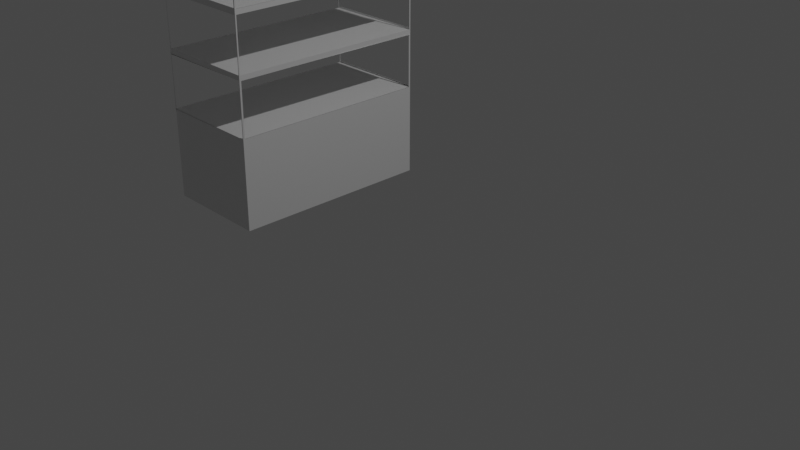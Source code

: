 # Source: vitrine.blend  (saved by Blender 2.93.21; exported with 4.5.12 LTS)
import bpy
from mathutils import Matrix  # noqa: F401  (used for matrix-valued properties, if any)

bpy.ops.wm.read_factory_settings(use_empty=True)
scene = bpy.context.scene
scene.name = 'Scene'

# ---- collections
col_collection = bpy.data.collections.new('Collection'); scene.collection.children.link(col_collection)

# ---- materials (node trees are filled in below, after node groups)
mat_material = bpy.data.materials.new('Material')
mat_material.alpha_threshold = 0.0
mat_material.use_transparent_shadow = False
mat_material.line_color = (0.0, 0.0, 0.0, 1.0)

# ---- material node trees
mat_material.use_nodes = True; mat_material.node_tree.nodes.clear()
_N = mat_material.node_tree.nodes; _L = mat_material.node_tree.links
n0 = _N.new('ShaderNodeOutputMaterial'); n0.name = 'Material Output'; n0.location = (300, 300)
n1 = _N.new('ShaderNodeBsdfPrincipled'); n1.name = 'Principled BSDF'; n1.location = (10, 300)
n1.distribution = 'GGX'
n1.subsurface_method = 'BURLEY'
n1.inputs[2].default_value = 0.4
n1.inputs[3].default_value = 1.45
n1.inputs[27].default_value = (0.0, 0.0, 0.0, 1.0)
n1.inputs[28].default_value = 1.0
_L.new(n1.outputs[0], n0.inputs[0])
n0.is_active_output = True

# ---- world
world_world = bpy.data.worlds.new('World'); scene.world = world_world
world_world.use_nodes = True; world_world.node_tree.nodes.clear()
_N = world_world.node_tree.nodes; _L = world_world.node_tree.links
n0 = _N.new('ShaderNodeOutputWorld'); n0.name = 'World Output'; n0.location = (300, 300)
n1 = _N.new('ShaderNodeBackground'); n1.name = 'Background'; n1.location = (10, 300)
n1.inputs[0].default_value = (0.05088, 0.05088, 0.05088, 1.0)
_L.new(n1.outputs[0], n0.inputs[0])
n0.is_active_output = True
world_world.color = (0.05088, 0.05088, 0.05088)
world_world.use_sun_shadow = False
world_world.sun_shadow_jitter_overblur = 0.0

# ---- cameras
cam_camera = bpy.data.cameras.new('Camera')
cam_camera.clip_end = 100.0
cam_camera.ortho_scale = 7.314

# ---- lights
light_light = bpy.data.lights.new('Light', 'POINT')
light_light.transmission_factor = 0.0
light_light.energy = 1000.0
light_light.shadow_soft_size = 0.1
light_light.shadow_maximum_resolution = 0.006
light_light.use_absolute_resolution = True

# ---- meshes
me_cube = bpy.data.meshes.new('Cube')
me_cube.from_pydata([(1.0, 1.0, 1.0), (1.0, 1.0, -1.0), (1.0, -1.0, 1.0), (1.0, -1.0, -1.0), (-1.0, 1.0, 1.0), (-1.0, 1.0, -1.0), (-1.0, -1.0, 1.0), (-1.0, -1.0, -1.0), (1.0, 0.9825, -0.4597), (-1.0, -1.003, -0.4585), (0.9844, -1.0, -0.4616), (-1.0, 0.9944, -0.4585), (-1.0, -0.9993, 0.8866), (1.0, 0.9827, 0.8868), (0.9826, -1.0, 0.8868), (-1.0, 0.9998, 0.8866), (1.0, 0.9827, 0.6009), (0.9826, -1.0, 0.601), (-1.0, 1.002, 0.6012), (-1.0, -0.9993, 0.6012), (0.9777, 1.0, 0.245), (1.0, -0.9817, 0.241), (-1.0, 0.9895, 0.2415), (-1.0, -0.9961, 0.2415), (1.0, 0.9875, -0.1082), (0.9862, -1.0, -0.1069), (-1.0, 0.9984, -0.1093), (-1.0, -0.9933, -0.1093), (-1.0, -0.9968, 0.5648), (-0.9826, -1.0, 0.8868), (-0.9829, 1.0, 0.8871), (-1.0, 0.9976, 0.5648), (-1.0, -0.9974, 0.2113), (-0.9826, -1.0, 0.601), (-0.9829, 1.0, 0.6007), (-1.0, 0.9886, 0.2113), (-1.0, -1.001, -0.1394), (-0.9777, -1.0, 0.245), (-0.9777, 1.0, 0.245), (-1.0, 0.9962, -0.1394), (-0.978, 1.0, -0.09871), (-0.9735, 1.0, -0.4507), (-0.9844, -1.0, -0.4616), (-0.9862, -1.0, -0.1069), (1.011, 0.9962, -0.1394), (1.001, 0.9944, -0.4585), (1.001, -1.005, -0.4585), (0.9969, -0.9983, -0.1363), (0.9971, -0.9996, -0.1093), (0.9998, -0.9974, 0.2113), (0.9998, 0.9886, 0.2113), (0.9971, 0.9984, -0.1093), (1.003, -0.9961, 0.2415), (0.9992, -0.9968, 0.5648), (0.9992, 0.9976, 0.5648), (1.003, 0.9895, 0.2415), (1.001, -0.9993, 0.6012), (1.001, -0.9993, 0.8866), (1.001, 0.9998, 0.8866), (1.0, 1.002, 0.6012), (-0.9777, -1.0, 0.5613), (-1.0, -1.0, 0.9041), (1.0, -0.9827, 0.8868), (1.0, -0.9827, 0.6009), (0.9829, 1.0, 0.8871), (1.0, -1.0, 0.9041), (0.9829, 1.0, 0.6007), (1.0, -0.9817, 0.5653), (-1.0, 1.0, 0.9041), (1.0, 1.0, 0.9041), (0.9777, 1.0, 0.5613), (-0.9777, 1.0, 0.5613), (-1.0, 1.0, 0.5836), (1.0, 0.9817, 0.5653), (1.0, 0.9817, 0.241), (-0.978, 1.0, 0.2007), (1.0, 1.0, 0.5836), (0.9777, -1.0, 0.5613), (1.0, 0.9875, 0.2102), (0.9777, -1.0, 0.245), (-0.9862, -1.0, 0.2089), (-1.0, -1.0, 0.5836), (1.0, -1.0, 0.5836), (0.9862, -1.0, 0.2089), (-0.9844, -1.0, -0.1363), (-1.0, -1.0, 0.2227), (1.0, -0.9875, 0.2102), (1.0, -0.9875, -0.1082), (0.978, 1.0, 0.2007), (1.0, -1.0, 0.2227), (0.978, 1.0, -0.09871), (0.9844, -1.0, -0.1363), (-1.0, 1.0, 0.2227), (1.0, 1.0, 0.2227), (1.0, 0.9825, -0.1382), (-0.9735, 1.0, -0.1472), (1.0, -0.9825, -0.1382), (1.0, -0.9825, -0.4597), (-1.0, -1.0, -0.4772), (-1.0, -1.0, -0.1207), (0.9735, 1.0, -0.1472), (0.9735, 1.0, -0.4507), (1.0, -1.0, -0.1207), (1.0, -1.0, -0.4772), (1.0, 1.0, -0.1207), (1.0, 1.0, -0.4772), (-1.0, 1.0, -0.1207), (-1.0, 1.0, -0.4772)], [], [(0, 4, 6, 2), (65, 2, 6, 61), (61, 6, 4, 68), (5, 1, 3, 7), (69, 0, 2, 65), (68, 4, 0, 69), (5, 107, 105, 1), (1, 105, 103, 3), (7, 98, 107, 5), (3, 103, 98, 7), (22, 23, 52, 55), (36, 39, 44, 47), (12, 19, 81, 61), (15, 12, 61, 68), (18, 15, 68, 72), (19, 18, 72, 81), (28, 23, 85, 81), (31, 28, 81, 72), (22, 31, 72, 92), (23, 22, 92, 85), (32, 27, 99, 85), (35, 32, 85, 92), (26, 35, 92, 106), (27, 26, 106, 99), (11, 39, 106, 107), (9, 11, 107, 98), (36, 9, 98, 99), (39, 36, 99, 106), (11, 9, 46, 45), (26, 27, 48, 51), (32, 35, 50, 49), (28, 31, 54, 53), (18, 19, 56, 59), (12, 15, 58, 57), (33, 29, 61, 81), (29, 14, 65, 61), (14, 17, 82, 65), (17, 33, 81, 82), (62, 13, 69, 65), (13, 16, 76, 69), (63, 62, 65, 82), (16, 63, 82, 76), (64, 30, 68, 69), (66, 64, 69, 76), (30, 34, 72, 68), (34, 66, 76, 72), (70, 71, 72, 76), (20, 70, 76, 93), (71, 38, 92, 72), (38, 20, 93, 92), (67, 73, 76, 82), (73, 74, 93, 76), (21, 67, 82, 89), (74, 21, 89, 93), (37, 60, 81, 85), (60, 77, 82, 81), (77, 79, 89, 82), (79, 37, 85, 89), (43, 80, 85, 99), (80, 83, 89, 85), (83, 25, 102, 89), (25, 43, 99, 102), (86, 78, 93, 89), (78, 24, 104, 93), (87, 86, 89, 102), (24, 87, 102, 104), (88, 75, 92, 93), (90, 88, 93, 104), (75, 40, 106, 92), (40, 90, 104, 106), (91, 10, 103, 102), (10, 42, 98, 103), (42, 84, 99, 98), (84, 91, 102, 99), (94, 8, 105, 104), (97, 96, 102, 103), (8, 97, 103, 105), (96, 94, 104, 102), (101, 100, 104, 105), (95, 41, 107, 106), (41, 101, 105, 107), (100, 95, 106, 104), (24, 78, 88, 90), (26, 40, 75, 35), (32, 80, 43, 27), (25, 83, 86, 87), (20, 74, 73, 70), (22, 38, 71, 31), (21, 79, 77, 67), (16, 13, 64, 66), (17, 14, 62, 63), (36, 84, 42, 9), (10, 91, 96, 97), (8, 94, 100, 101), (11, 41, 95, 39)])
_uv = me_cube.uv_layers.new(name='UVMap')
_uv.uv.foreach_set('vector', [0.625, 0.5, 0.875, 0.5, 0.875, 0.75, 0.625, 0.75, 0.613, 0.75, 0.625, 0.75, 0.625, 1.0, 0.613, 1.0, 0.613, 0.0, 0.625, 0.0, 0.625, 0.25, 0.613, 0.25, 0.125, 0.5, 0.375, 0.5, 0.375, 0.75, 0.125, 0.75, 0.613, 0.5, 0.625, 0.5, 0.625, 0.75, 0.613, 0.75, 0.613, 0.25, 0.625, 0.25, 0.625, 0.5, 0.613, 0.5, 0.375, 0.25, 0.4403, 0.25, 0.4403, 0.5, 0.375, 0.5, 0.375, 0.5, 0.4403, 0.5, 0.4403, 0.75, 0.375, 0.75, 0.375, 0.0, 0.4403, 0.0, 0.4403, 0.25, 0.375, 0.25, 0.375, 0.75, 0.4403, 0.75, 0.4403, 1.0, 0.375, 1.0, 0.5302, 0.2476, 0.5302, 0.002356, 0.5302, 0.002356, 0.5302, 0.2476, 0.4826, 0.002337, 0.4826, 0.2477, 0.4826, 0.2477, 0.4826, 0.002337, 0.6108, 0.002194, 0.5751, 0.002194, 0.573, 0.0, 0.613, 0.0, 0.6108, 0.2478, 0.6108, 0.002194, 0.613, 0.0, 0.613, 0.25, 0.5751, 0.2478, 0.6108, 0.2478, 0.613, 0.25, 0.573, 0.25, 0.5751, 0.002194, 0.5751, 0.2478, 0.573, 0.25, 0.573, 0.0, 0.5706, 0.002356, 0.5302, 0.002356, 0.5278, 0.0, 0.573, 0.0, 0.5706, 0.2476, 0.5706, 0.002356, 0.573, 0.0, 0.573, 0.25, 0.5302, 0.2476, 0.5706, 0.2476, 0.573, 0.25, 0.5278, 0.25, 0.5302, 0.002356, 0.5302, 0.2476, 0.5278, 0.25, 0.5278, 0.0, 0.5264, 0.001421, 0.4863, 0.001421, 0.4849, 0.0, 0.5278, 0.0, 0.5264, 0.2486, 0.5264, 0.001421, 0.5278, 0.0, 0.5278, 0.25, 0.4863, 0.2486, 0.5264, 0.2486, 0.5278, 0.25, 0.4849, 0.25, 0.4863, 0.001421, 0.4863, 0.2486, 0.4849, 0.25, 0.4849, 0.0, 0.4427, 0.2477, 0.4826, 0.2477, 0.4849, 0.25, 0.4403, 0.25, 0.4427, 0.002337, 0.4427, 0.2477, 0.4403, 0.25, 0.4403, 0.0, 0.4826, 0.002337, 0.4427, 0.002337, 0.4403, 0.0, 0.4849, 0.0, 0.4826, 0.2477, 0.4826, 0.002337, 0.4849, 0.0, 0.4849, 0.25, 0.4427, 0.2477, 0.4427, 0.002337, 0.4427, 0.002337, 0.4427, 0.2477, 0.4863, 0.2486, 0.4863, 0.001421, 0.4863, 0.001421, 0.4863, 0.2486, 0.5264, 0.001421, 0.5264, 0.2486, 0.5264, 0.2486, 0.5264, 0.001421, 0.5706, 0.002356, 0.5706, 0.2476, 0.5706, 0.2476, 0.5706, 0.002356, 0.5751, 0.2478, 0.5751, 0.002194, 0.5751, 0.002194, 0.5751, 0.2478, 0.6108, 0.002194, 0.6108, 0.2478, 0.6108, 0.2478, 0.6108, 0.002194, 0.5751, 0.9978, 0.6108, 0.9978, 0.613, 1.0, 0.573, 1.0, 0.6108, 0.9978, 0.6108, 0.7522, 0.613, 0.75, 0.613, 1.0, 0.6108, 0.7522, 0.5751, 0.7522, 0.573, 0.75, 0.613, 0.75, 0.5751, 0.7522, 0.5751, 0.9978, 0.573, 1.0, 0.573, 0.75, 0.6109, 0.7478, 0.6109, 0.5022, 0.613, 0.5, 0.613, 0.75, 0.6109, 0.5022, 0.5751, 0.5022, 0.573, 0.5, 0.613, 0.5, 0.5751, 0.7478, 0.6109, 0.7478, 0.613, 0.75, 0.573, 0.75, 0.5751, 0.5022, 0.5751, 0.7478, 0.573, 0.75, 0.573, 0.5, 0.6109, 0.4979, 0.6109, 0.2521, 0.613, 0.25, 0.613, 0.5, 0.5751, 0.4979, 0.6109, 0.4979, 0.613, 0.5, 0.573, 0.5, 0.6109, 0.2521, 0.5751, 0.2521, 0.573, 0.25, 0.613, 0.25, 0.5751, 0.2521, 0.5751, 0.4979, 0.573, 0.5, 0.573, 0.25, 0.5702, 0.4972, 0.5702, 0.2528, 0.573, 0.25, 0.573, 0.5, 0.5306, 0.4972, 0.5702, 0.4972, 0.573, 0.5, 0.5278, 0.5, 0.5702, 0.2528, 0.5306, 0.2528, 0.5278, 0.25, 0.573, 0.25, 0.5306, 0.2528, 0.5306, 0.4972, 0.5278, 0.5, 0.5278, 0.25, 0.5707, 0.7477, 0.5707, 0.5023, 0.573, 0.5, 0.573, 0.75, 0.5707, 0.5023, 0.5301, 0.5023, 0.5278, 0.5, 0.573, 0.5, 0.5301, 0.7477, 0.5707, 0.7477, 0.573, 0.75, 0.5278, 0.75, 0.5301, 0.5023, 0.5301, 0.7477, 0.5278, 0.75, 0.5278, 0.5, 0.5306, 0.9972, 0.5702, 0.9972, 0.573, 1.0, 0.5278, 1.0, 0.5702, 0.9972, 0.5702, 0.7528, 0.573, 0.75, 0.573, 1.0, 0.5702, 0.7528, 0.5306, 0.7528, 0.5278, 0.75, 0.573, 0.75, 0.5306, 0.7528, 0.5306, 0.9972, 0.5278, 1.0, 0.5278, 0.75, 0.4866, 0.9983, 0.5261, 0.9983, 0.5278, 1.0, 0.4849, 1.0, 0.5261, 0.9983, 0.5261, 0.7517, 0.5278, 0.75, 0.5278, 1.0, 0.5261, 0.7517, 0.4866, 0.7517, 0.4849, 0.75, 0.5278, 0.75, 0.4866, 0.7517, 0.4866, 0.9983, 0.4849, 1.0, 0.4849, 0.75, 0.5263, 0.7484, 0.5263, 0.5016, 0.5278, 0.5, 0.5278, 0.75, 0.5263, 0.5016, 0.4865, 0.5016, 0.4849, 0.5, 0.5278, 0.5, 0.4865, 0.7484, 0.5263, 0.7484, 0.5278, 0.75, 0.4849, 0.75, 0.4865, 0.5016, 0.4865, 0.7484, 0.4849, 0.75, 0.4849, 0.5, 0.5251, 0.4973, 0.5251, 0.2527, 0.5278, 0.25, 0.5278, 0.5, 0.4877, 0.4973, 0.5251, 0.4973, 0.5278, 0.5, 0.4849, 0.5, 0.5251, 0.2527, 0.4877, 0.2527, 0.4849, 0.25, 0.5278, 0.25, 0.4877, 0.2527, 0.4877, 0.4973, 0.4849, 0.5, 0.4849, 0.25, 0.483, 0.752, 0.4423, 0.752, 0.4403, 0.75, 0.4849, 0.75, 0.4423, 0.752, 0.4423, 0.998, 0.4403, 1.0, 0.4403, 0.75, 0.4423, 0.998, 0.483, 0.998, 0.4849, 1.0, 0.4403, 1.0, 0.483, 0.998, 0.483, 0.752, 0.4849, 0.75, 0.4849, 1.0, 0.4827, 0.5022, 0.4425, 0.5022, 0.4403, 0.5, 0.4849, 0.5, 0.4425, 0.7478, 0.4827, 0.7478, 0.4849, 0.75, 0.4403, 0.75, 0.4425, 0.5022, 0.4425, 0.7478, 0.4403, 0.75, 0.4403, 0.5, 0.4827, 0.7478, 0.4827, 0.5022, 0.4849, 0.5, 0.4849, 0.75, 0.4437, 0.4967, 0.4816, 0.4967, 0.4849, 0.5, 0.4403, 0.5, 0.4816, 0.2533, 0.4437, 0.2533, 0.4403, 0.25, 0.4849, 0.25, 0.4437, 0.2533, 0.4437, 0.4967, 0.4403, 0.5, 0.4403, 0.25, 0.4816, 0.4967, 0.4816, 0.2533, 0.4849, 0.25, 0.4849, 0.5, 0.4865, 0.5016, 0.5263, 0.5016, 0.5251, 0.4973, 0.4877, 0.4973, 0.4863, 0.2486, 0.4877, 0.2527, 0.5251, 0.2527, 0.5264, 0.2486, 0.5264, 0.001421, 0.5261, 0.9983, 0.4866, 0.9983, 0.4863, 0.001421, 0.4866, 0.7517, 0.5261, 0.7517, 0.5263, 0.7484, 0.4865, 0.7484, 0.5306, 0.4972, 0.5301, 0.5023, 0.5707, 0.5023, 0.5702, 0.4972, 0.5302, 0.2476, 0.5306, 0.2528, 0.5702, 0.2528, 0.5706, 0.2476, 0.5301, 0.7477, 0.5306, 0.7528, 0.5702, 0.7528, 0.5707, 0.7477, 0.5751, 0.5022, 0.6109, 0.5022, 0.6109, 0.4979, 0.5751, 0.4979, 0.5751, 0.7522, 0.6108, 0.7522, 0.6109, 0.7478, 0.5751, 0.7478, 0.4826, 0.002337, 0.483, 0.998, 0.4423, 0.998, 0.4427, 0.002337, 0.4423, 0.752, 0.483, 0.752, 0.4827, 0.7478, 0.4425, 0.7478, 0.4425, 0.5022, 0.4827, 0.5022, 0.4816, 0.4967, 0.4437, 0.4967, 0.4427, 0.2477, 0.4437, 0.2533, 0.4816, 0.2533, 0.4826, 0.2477])
me_cube.materials.append(mat_material)
me_cube.use_remesh_preserve_volume = False
me_cube.use_remesh_preserve_attributes = False
me_cube.use_mirror_vertex_groups = False
me_cube.update()

# ---- objects
ob_cube = bpy.data.objects.new('Cube', me_cube)
ob_light = bpy.data.objects.new('Light', light_light)
ob_camera = bpy.data.objects.new('Camera', cam_camera)

# ---- transforms, parenting, visibility, modifiers, constraints
ob_cube.location = (-1.223, -0.3016, 1.865)
ob_cube.scale = (0.5658, 1.077, 1.771)
ob_cube.lock_rotations_4d = False
ob_cube.empty_display_type = 'ARROWS'
ob_cube.lineart.crease_threshold = 0.0
ob_light.location = (5.299, 1.307, 9.449)
ob_light.rotation_euler = (0.6503, 0.05522, 1.866)
ob_light.scale = (1.6, 1.6, 1.6)
ob_light.lock_rotations_4d = False
ob_light.empty_display_type = 'ARROWS'
ob_light.color = (0.0, 0.0, 0.0, 0.0)
ob_light.lineart.crease_threshold = 0.0
ob_camera.location = (7.359, -6.926, 4.958)
ob_camera.rotation_euler = (1.109, 0.0, 0.8149)
ob_camera.lock_rotations_4d = False
ob_camera.empty_display_type = 'ARROWS'
ob_camera.color = (0.0, 0.0, 0.0, 0.0)
ob_camera.display_type = 'WIRE'
ob_camera.lineart.crease_threshold = 0.0

# ---- collection membership
col_collection.objects.link(ob_cube)
col_collection.objects.link(ob_light)
col_collection.objects.link(ob_camera)

# ---- scene / render settings (as saved in the file)
scene.camera = ob_camera
scene.frame_start = 1; scene.frame_end = 250; scene.frame_set(1)
scene.render.engine = 'BLENDER_EEVEE_NEXT'
scene.cycles.use_denoising = False
scene.cycles.samples = 128
scene.cycles.sampling_pattern = 'TABULATED_SOBOL'
scene.cycles.use_adaptive_sampling = False
scene.cycles.use_light_tree = False
scene.view_settings.view_transform = 'Filmic'
bpy.context.view_layer.update()
